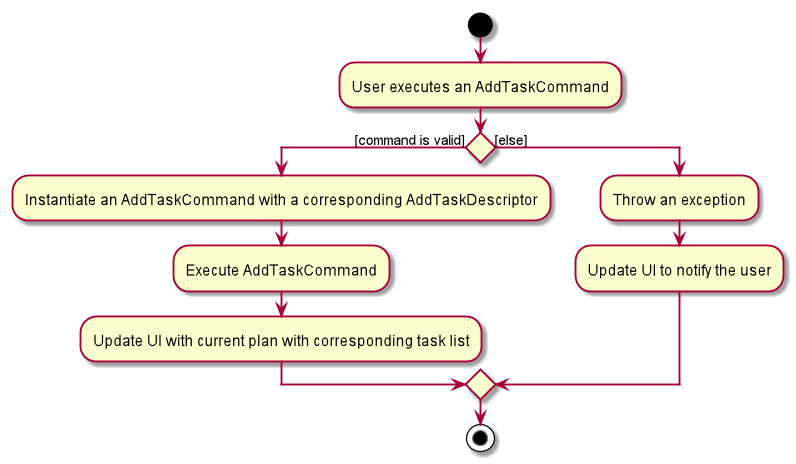

The diagram above was rendered by PlantUML. Its source (embedded in the PNG):
@startuml

start

:User executes an AddTaskCommand;

if () then ([command is valid])
	:Instantiate an AddTaskCommand with a corresponding AddTaskDescriptor;
	:Execute AddTaskCommand;
	:Update UI with current plan with corresponding task list;
else ([else])
	:Throw an exception;
	:Update UI to notify the user;
endif

stop

@enduml